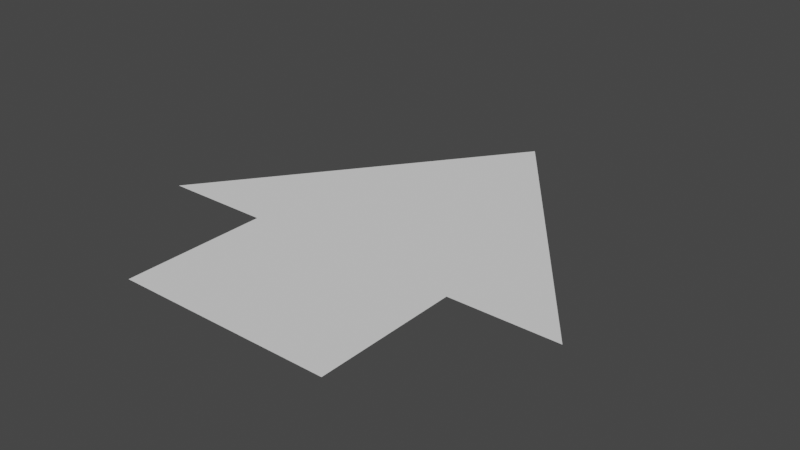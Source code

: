 # Source: arrow.blend  (saved by Blender 3.5.10; exported with 4.5.12 LTS)
import bpy
from mathutils import Matrix  # noqa: F401  (used for matrix-valued properties, if any)

bpy.ops.wm.read_factory_settings(use_empty=True)
scene = bpy.context.scene
scene.name = 'Scene'

# ---- collections
col_collection = bpy.data.collections.new('Collection'); scene.collection.children.link(col_collection)

# ---- world
world_world = bpy.data.worlds.new('World'); scene.world = world_world
world_world.use_nodes = True; world_world.node_tree.nodes.clear()
_N = world_world.node_tree.nodes; _L = world_world.node_tree.links
n0 = _N.new('ShaderNodeOutputWorld'); n0.name = 'World Output'; n0.location = (300, 300)
n1 = _N.new('ShaderNodeBackground'); n1.name = 'Background'; n1.location = (10, 300)
n1.inputs[0].default_value = (0.05088, 0.05088, 0.05088, 1.0)
_L.new(n1.outputs[0], n0.inputs[0])
n0.is_active_output = True
world_world.color = (0.05088, 0.05088, 0.05088)
world_world.use_sun_shadow = False
world_world.sun_shadow_jitter_overblur = 0.0

# ---- meshes
me_arrow = bpy.data.meshes.new('Arrow')
me_arrow.from_pydata([(-0.1, 0.0, 0.0), (0.1, 0.0, 0.0), (-0.1, 0.1, 0.0), (0.1, 0.1, 0.0), (-0.2, 0.1, 0.0), (0.0, 0.3, 0.0), (0.2, 0.1, 0.0)], [], [(0, 1, 3, 6, 5, 4, 2)])
_uv = me_arrow.uv_layers.new(name='UVMap')
_uv.uv.foreach_set('vector', [0.0, 0.0, 0.0, 0.0, 0.0, 0.0, 0.0, 0.0, 0.0, 0.0, 0.0, 0.0, 0.0, 0.0])
me_arrow.update()

# ---- objects
ob_arrow = bpy.data.objects.new('Arrow', me_arrow)

# ---- transforms, parenting, visibility, modifiers, constraints
ob_arrow.location = (0.0, 0.0, 0.0)
ob_arrow.scale = (1.5, 2.0, 1.0)

# ---- collection membership
col_collection.objects.link(ob_arrow)

# ---- scene / render settings (as saved in the file)
scene.frame_start = 0; scene.frame_end = 60; scene.frame_set(0)
scene.render.engine = 'BLENDER_EEVEE_NEXT'
scene.cycles.sampling_pattern = 'TABULATED_SOBOL'
scene.view_settings.view_transform = 'Filmic'
bpy.context.view_layer.update()

# ---- added for rendering (the .blend has no active camera and no usable light): camera, sun
cam_auto = bpy.data.cameras.new('AutoCamera')
cam_auto.lens = 50.0
cam_auto.sensor_width = 36.0
cam_auto.clip_end = 1000.0
ob_auto_camera = bpy.data.objects.new('AutoCamera', cam_auto)
scene.collection.objects.link(ob_auto_camera)
ob_auto_camera.location = (0.785079, -0.642095, 0.628063)
ob_auto_camera.rotation_euler = (1.09748, -7.21219e-08, 0.694738)
scene.camera = ob_auto_camera
light_auto_sun = bpy.data.lights.new('AutoSun', 'SUN')
light_auto_sun.energy = 3.0
light_auto_sun.angle = 0.0523599
ob_auto_sun = bpy.data.objects.new('AutoSun', light_auto_sun)
scene.collection.objects.link(ob_auto_sun)
ob_auto_sun.rotation_euler = (0.872665, 0.174533, 0.523599)
bpy.context.view_layer.update()
